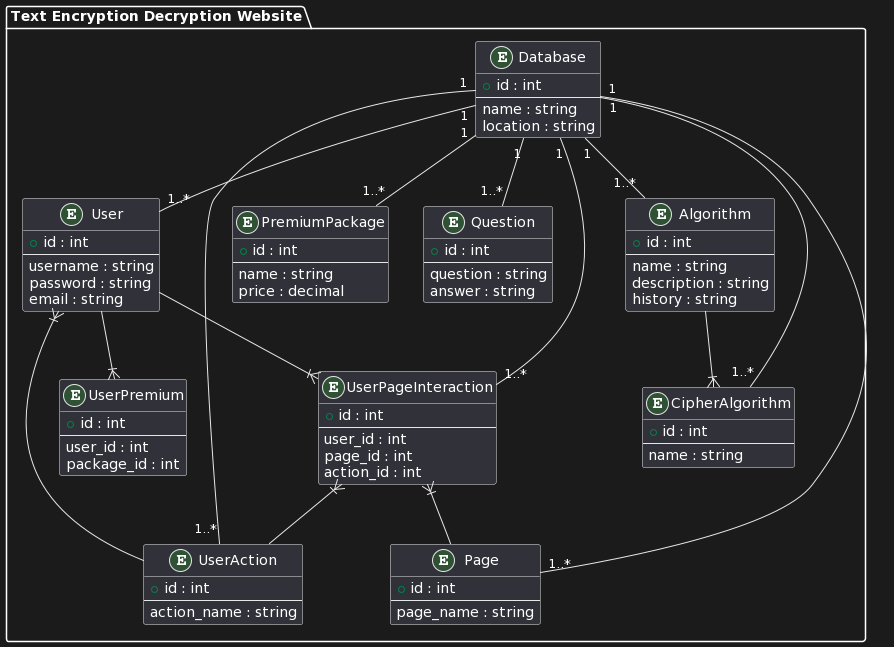

The diagram above was rendered by PlantUML. Its source (embedded in the PNG):
@startuml
package "Text Encryption Decryption Website" {
    entity "User" as User {
        + id : int
        --
        username : string
        password : string
        email : string
    }

    entity "Algorithm" as Algorithm {
        + id : int
        --
        name : string
        description : string
        history : string
    }

    entity "PremiumPackage" as PremiumPackage {
        + id : int
        --
        name : string
        price : decimal
    }

    entity "Question" as Question {
        + id : int
        --
        question : string
        answer : string
    }

    entity "UserPremium" as UserPremium {
        + id : int
        --
        user_id : int
        package_id : int
    }

    entity "CipherAlgorithm" as CipherAlgorithm {
        + id : int
        --
        name : string
    }

    entity "UserAction" as UserAction {
        + id : int
        --
        action_name : string
    }

    entity "Page" as Page {
        + id : int
        --
        page_name : string
    }

    entity "UserPageInteraction" as UserPageInteraction {
        + id : int
        --
        user_id : int
        page_id : int
        action_id : int
    }

    entity "Database" as Database {
        + id : int
        --
        name : string
        location : string
    }

    User --|{ UserPremium
    User --|{ UserPageInteraction
    UserPageInteraction }|-- Page
    UserPageInteraction }|-- UserAction

    Algorithm --|{ CipherAlgorithm

    UserAction --|{ User
}

Database "1" -- "1..*" User
Database "1" -- "1..*" Algorithm
Database "1" -- "1..*" PremiumPackage
Database "1" -- "1..*" Question
Database "1" -- "1..*" CipherAlgorithm
Database "1" -- "1..*" Page
Database "1" -- "1..*" UserAction
Database "1" -- "1..*" UserPageInteraction
@enduml